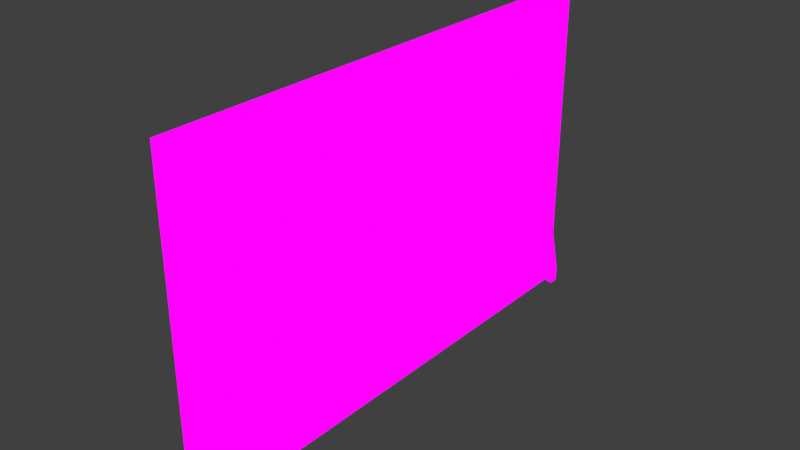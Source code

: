# Source: vestaofficewallDivisory.blend  (saved by Blender 2.82.7; exported with 4.5.12 LTS)
import bpy
from mathutils import Matrix  # noqa: F401  (used for matrix-valued properties, if any)

bpy.ops.wm.read_factory_settings(use_empty=True)
scene = bpy.context.scene
scene.name = 'Scene'

# ---- collections
col_collection = bpy.data.collections.new('Collection'); scene.collection.children.link(col_collection)

# ---- images (referenced by path relative to the original .blend; pixels are not part of the script)
import os
ASSET_DIR = os.environ.get("B2B_ASSET_DIR", "")  # directory of the original .blend (textures are referenced by path, not embedded)
HERE = os.path.dirname(os.path.abspath(__file__))  # packed textures are extracted next to this script under _unpacked/

def load_image(name, relpath, width, height, colorspace="sRGB"):
    """Load a texture the original file referenced (path relative to the .blend, or extracted next to this script)."""
    p = next((c for c in (os.path.join(HERE, relpath), os.path.join(ASSET_DIR, relpath)) if relpath and os.path.exists(c)), "")
    if p:
        img = bpy.data.images.load(p, check_existing=True)
        img.name = name
    else:  # same state as the original file: an image datablock whose file is absent (Cycles renders it pink)
        img = bpy.data.images.new(name, width, height)
        img.source = "FILE"
        img.filepath = "//" + (relpath or name)
    img.colorspace_settings.name = colorspace
    return img
img_walldivisory_png = load_image('wallDivisory.png', 'wallDivisory.png', 1024, 1024, 'sRGB')

# ---- materials (node trees are filled in below, after node groups)
mat_walldivisory = bpy.data.materials.new('wallDivisory')
mat_walldivisory.alpha_threshold = 0.0
mat_walldivisory.use_transparent_shadow = False
mat_walldivisory.line_color = (0.0, 0.0, 0.0, 1.0)

# ---- material node trees
mat_walldivisory.use_nodes = True; mat_walldivisory.node_tree.nodes.clear()
_N = mat_walldivisory.node_tree.nodes; _L = mat_walldivisory.node_tree.links
n0 = _N.new('ShaderNodeOutputMaterial'); n0.name = 'Material Output'; n0.location = (400, 0)
n1 = _N.new('ShaderNodeLightPath'); n1.name = 'Light Path'; n1.location = (0, 250)
n2 = _N.new('ShaderNodeBsdfTransparent'); n2.name = 'Transparent BSDF'; n2.location = (-200, -100)
n3 = _N.new('ShaderNodeEmission'); n3.name = 'Emission'; n3.location = (-200, -200)
n4 = _N.new('ShaderNodeMixShader'); n4.name = 'Mix Shader'; n4.location = (200, 0)
n5 = _N.new('ShaderNodeMixShader'); n5.name = 'Mix Shader.001'; n5.location = (0, -100)
n6 = _N.new('ShaderNodeTexImage'); n6.name = 'Image Texture'; n6.location = (-500, 100)
n6.image = img_walldivisory_png
n6.interpolation = 'Closest'
_L.new(n6.outputs[0], n3.inputs[0])
_L.new(n6.outputs[1], n5.inputs[0])
_L.new(n2.outputs[0], n5.inputs[1])
_L.new(n2.outputs[0], n4.inputs[1])
_L.new(n3.outputs[0], n5.inputs[2])
_L.new(n5.outputs[0], n4.inputs[2])
_L.new(n1.outputs[0], n4.inputs[0])
_L.new(n4.outputs[0], n0.inputs[0])
n0.is_active_output = True

# ---- world
world_world = bpy.data.worlds.new('World'); scene.world = world_world
world_world.use_nodes = True; world_world.node_tree.nodes.clear()
_N = world_world.node_tree.nodes; _L = world_world.node_tree.links
n0 = _N.new('ShaderNodeOutputWorld'); n0.name = 'World Output'; n0.location = (300, 300)
n1 = _N.new('ShaderNodeBackground'); n1.name = 'Background'; n1.location = (10, 300)
n1.inputs[0].default_value = (0.05088, 0.05088, 0.05088, 1.0)
_L.new(n1.outputs[0], n0.inputs[0])
n0.is_active_output = True
world_world.color = (0.05088, 0.05088, 0.05088)
world_world.use_sun_shadow = False
world_world.sun_shadow_jitter_overblur = 0.0

# ---- meshes
me_cube = bpy.data.meshes.new('Cube')
me_cube.from_pydata([(0.0, -0.5, 0.0), (0.0, 0.7972, 0.25), (0.0, 0.5, 0.0), (0.0, 0.0, 0.0), (0.0, -0.75, 0.0), (0.0, 0.75, 0.75), (0.0, 0.25, 0.0), (0.0, -0.5, 0.25), (0.0, 0.7972, 0.75), (0.0, 0.5, 0.25), (0.0, 0.25, 0.25), (0.0, -1.5, -0.5), (0.0, -1.25, 0.0), (0.0, -0.25, 0.25), (0.0, -0.75, 0.5), (0.0, -0.25, 0.5), (0.0, -0.5, 0.5), (0.0, 0.0, 0.25), (0.0, 0.5, 0.5), (0.0, 0.25, 0.5), (0.0, -0.75, 0.75), (0.0, 0.0, 0.5), (0.0, -0.5, 0.75), (0.0, -0.25, 0.75), (0.0, 0.0, 0.75), (0.0, 0.25, 0.75), (0.0, 0.5, 0.75), (0.0, -1.5, 0.75), (0.0, -0.5, -0.75), (0.0, -1.0, 0.0), (0.0, -1.0, 0.25), (0.0, -1.25, 0.25), (0.0, -0.75, 0.25), (0.0, -1.25, 0.5), (0.0, 0.0, -0.75), (0.0, -1.0, 0.5), (0.0, -1.5, 0.5), (0.0, -0.25, -0.75), (0.0, -1.25, 0.75), (0.0, -1.0, 0.75), (0.0, 0.7972, -0.5), (0.0, 0.25, -0.75), (0.0, 0.5, -0.75), (0.0, 0.0, -0.5), (0.0, -0.25, -0.5), (0.0, 0.7972, 0.5), (0.0, 0.75, -0.5), (0.0, 0.5, -0.5), (0.0, 0.25, -0.25), (0.0, -0.25, -0.25), (0.0, 0.5, -0.25), (0.0, 0.25, -0.5), (0.0, 0.0, -0.25), (0.0, -1.5, -0.75), (0.0, -0.25, 0.0), (0.0, -1.25, -0.75), (0.0, -1.0, -0.75), (0.0, -1.0, -0.25), (0.0, -1.25, -0.5), (0.0, -0.75, -0.5), (0.0, -1.5, 0.0), (0.0, -1.25, -0.25), (0.0, -0.75, -0.75), (0.0, -1.0, -0.5), (0.0, -1.5, 0.25), (0.0, -0.75, -0.25), (0.0, -0.5, -0.5), (0.0, -0.5, -0.25), (-0.0371, 0.25, 0.5), (-0.0371, 0.25, 0.25), (-0.0371, 0.25, 0.75), (-0.0371, 0.0, 0.25), (-0.0371, -0.25, 0.0), (-0.0371, 0.0, 0.0), (-0.0371, -0.25, 0.25), (-0.0371, 0.5, 0.25), (-0.0371, 0.75, 0.25), (-0.0371, 0.0, 0.75), (-0.0371, -0.25, 0.5), (-0.0371, -0.5, 0.5), (-0.0371, 0.25, 0.0), (-0.0371, 0.5, 0.0), (-0.0371, -1.5, -0.75), (-0.0371, -1.25, -0.75), (-0.0371, 0.25, -0.25), (-0.0371, 0.25, -0.5), (-0.0371, -1.0, -0.25), (-0.0371, -1.0, -0.5), (-0.0371, 0.75, -0.5), (-0.0371, 0.75, -0.25), (-0.0371, 0.5, -0.5), (-0.0371, -0.5, 0.25), (-0.0371, -1.25, -0.25), (-0.0371, -1.25, 0.0), (-0.0371, -1.0, -0.75), (-0.0371, -0.75, -0.75), (-0.0371, 0.5, -0.25), (-0.0371, -1.0, 0.75), (-0.0371, -1.25, 0.75), (-0.0371, -1.547, 0.5), (-0.0371, -1.5, 0.0), (-0.0371, 0.75, -0.75), (-0.0371, -0.75, 0.5), (-0.0371, 0.0, 0.5), (-0.0371, 0.5, 0.75), (-0.0371, 0.75, 0.75), (-0.0371, 0.75, 0.5), (-0.0371, -1.5, 0.5), (-0.0371, -1.25, 0.5), (-0.0371, -0.75, 0.75), (-0.0371, 0.5, 0.5), (-0.0371, -0.5, 0.75), (-0.0371, -0.25, 0.75), (-0.0371, -1.0, 0.0), (-0.0371, -1.0, 0.25), (-0.0371, -1.25, 0.25), (-0.0371, -1.5, 0.75), (-0.0371, -0.75, 0.25), (-0.0371, -0.5, 0.0), (-0.0371, -0.5, -0.25), (-0.0371, 0.5, -0.75), (-0.0371, -1.0, 0.5), (-0.0371, -0.25, -0.75), (-0.0371, 0.0, -0.75), (-0.0371, 0.25, -0.75), (-0.0371, 0.0, -0.5), (-0.0371, -1.25, -0.5), (-0.0371, -0.75, 0.0), (-0.0371, -0.25, -0.25), (-0.0371, -0.25, -0.5), (-0.0371, 0.0, -0.25), (-0.0371, -0.75, -0.5), (-0.0371, -1.547, -0.5), (-0.0371, -1.5, -0.25), (-0.0371, -0.5, -0.75), (-0.0371, -0.75, -0.25), (-0.0371, -0.5, -0.5), (-0.0371, -1.547, 0.0), (-0.0371, -1.547, -0.75), (-0.0371, -1.547, -0.25), (-0.0371, -1.5, -0.5), (-0.0371, -1.547, 0.75), (-0.0371, -1.547, 0.25), (-0.0371, -1.5, 0.25), (-0.0371, 0.75, 0.0), (-0.0371, 0.7972, -0.75), (-0.0371, 0.7972, -0.5), (-0.0371, 0.7972, 0.25), (-0.0371, 0.7972, -0.25), (-0.0371, 0.7972, 0.0), (-0.0371, 0.7972, 0.5), (-0.0371, 0.7972, 0.75), (0.0, 0.75, -0.75), (0.0, 0.7972, -0.75), (0.0, 0.7972, -0.25), (0.0, 0.75, -0.25), (0.0, 0.7972, 0.0), (0.0, 0.75, 0.0), (0.0, 0.75, 0.5), (0.0, 0.75, 0.25), (0.0, -1.5, -0.25), (0.0, -1.547, -0.75), (0.0, -1.547, -0.5), (0.0, -1.547, 0.0), (0.0, -1.547, -0.25), (0.0, -1.547, 0.25), (0.0, -1.547, 0.5), (0.0, -1.547, 0.75), (0.03398, -1.5, -0.6867), (0.03398, -1.5, -0.7586), (-0.07108, 0.75, -0.6867), (-0.07108, 0.7972, -0.6867), (-0.07108, -1.5, -0.6867), (-0.07108, -1.547, -0.6867), (0.03398, 0.75, -0.6867), (0.03398, 0.7972, -0.6867), (0.03398, -1.547, -0.6867), (-0.07108, -1.5, -0.7586), (-0.07108, -1.547, -0.7586), (-0.07108, 0.7972, -0.7586), (-0.07108, 0.75, -0.7586), (0.03398, 0.75, -0.7586), (0.03398, 0.7972, -0.7586), (0.03398, -1.547, -0.7586)], [], [(32, 14, 16, 7), (2, 9, 159, 157), (6, 10, 9, 2), (3, 17, 10, 6), (54, 13, 17, 3), (0, 7, 13, 54), (4, 32, 7, 0), (7, 16, 15, 13), (13, 15, 21, 17), (17, 21, 19, 10), (10, 19, 18, 9), (9, 18, 158, 159), (14, 20, 22, 16), (16, 22, 23, 15), (15, 23, 24, 21), (21, 24, 25, 19), (19, 25, 26, 18), (18, 26, 5, 158), (60, 64, 31, 12), (12, 31, 30, 29), (29, 30, 32, 4), (64, 36, 33, 31), (31, 33, 35, 30), (30, 35, 14, 32), (36, 27, 38, 33), (33, 38, 39, 35), (35, 39, 20, 14), (37, 44, 43, 34), (34, 43, 51, 41), (41, 51, 47, 42), (42, 47, 46, 152), (44, 49, 52, 43), (43, 52, 48, 51), (51, 48, 50, 47), (47, 50, 155, 46), (49, 54, 3, 52), (52, 3, 6, 48), (48, 6, 2, 50), (50, 2, 157, 155), (53, 11, 58, 55), (55, 58, 63, 56), (56, 63, 59, 62), (11, 160, 61, 58), (58, 61, 57, 63), (63, 57, 65, 59), (160, 60, 12, 61), (61, 12, 29, 57), (57, 29, 4, 65), (62, 59, 66, 28), (28, 66, 44, 37), (59, 65, 67, 66), (66, 67, 49, 44), (65, 4, 0, 67), (67, 0, 54, 49), (117, 102, 79, 91), (81, 75, 76, 144), (80, 69, 75, 81), (73, 71, 69, 80), (72, 74, 71, 73), (118, 91, 74, 72), (127, 117, 91, 118), (91, 79, 78, 74), (74, 78, 103, 71), (71, 103, 68, 69), (69, 68, 110, 75), (75, 110, 106, 76), (102, 109, 111, 79), (79, 111, 112, 78), (78, 112, 77, 103), (103, 77, 70, 68), (68, 70, 104, 110), (110, 104, 105, 106), (100, 143, 115, 93), (93, 115, 114, 113), (113, 114, 117, 127), (143, 107, 108, 115), (115, 108, 121, 114), (114, 121, 102, 117), (107, 116, 98, 108), (108, 98, 97, 121), (121, 97, 109, 102), (122, 129, 125, 123), (123, 125, 85, 124), (124, 85, 90, 120), (120, 90, 88, 101), (129, 128, 130, 125), (125, 130, 84, 85), (85, 84, 96, 90), (90, 96, 89, 88), (128, 72, 73, 130), (130, 73, 80, 84), (84, 80, 81, 96), (96, 81, 144, 89), (82, 140, 126, 83), (83, 126, 87, 94), (94, 87, 131, 95), (140, 133, 92, 126), (126, 92, 86, 87), (87, 86, 135, 131), (133, 100, 93, 92), (92, 93, 113, 86), (86, 113, 127, 135), (95, 131, 136, 134), (134, 136, 129, 122), (131, 135, 119, 136), (136, 119, 128, 129), (135, 127, 118, 119), (119, 118, 72, 128), (5, 105, 104, 26), (160, 11, 140, 133), (24, 77, 112, 23), (56, 62, 95, 94), (34, 41, 124, 123), (155, 157, 144, 89), (42, 152, 101, 120), (158, 5, 105, 106), (39, 97, 98, 38), (55, 56, 94, 83), (157, 159, 76, 144), (28, 37, 122, 134), (25, 70, 77, 24), (37, 34, 123, 122), (64, 60, 100, 143), (159, 158, 106, 76), (36, 64, 143, 107), (152, 46, 88, 101), (41, 42, 120, 124), (53, 55, 83, 82), (11, 53, 82, 140), (60, 160, 133, 100), (22, 111, 109, 20), (38, 98, 116, 27), (27, 36, 107, 116), (46, 155, 89, 88), (26, 104, 70, 25), (62, 28, 134, 95), (23, 112, 111, 22), (20, 109, 97, 39), (152, 153, 182, 181), (140, 132, 139, 133), (133, 139, 137, 100), (100, 137, 142, 143), (143, 142, 99, 107), (107, 99, 141, 116), (146, 145, 179, 171), (146, 88, 89, 148), (148, 89, 144, 149), (149, 144, 76, 147), (147, 76, 106, 150), (150, 106, 105, 151), (101, 88, 170, 180), (46, 40, 154, 155), (155, 154, 156, 157), (157, 156, 1, 159), (159, 1, 45, 158), (158, 45, 8, 5), (40, 46, 174, 175), (162, 11, 160, 164), (164, 160, 60, 163), (163, 60, 64, 165), (165, 64, 36, 166), (166, 36, 27, 167), (8, 45, 150, 151), (45, 1, 147, 150), (1, 156, 149, 147), (156, 154, 148, 149), (154, 40, 146, 148), (40, 153, 145, 146), (151, 105, 5, 8), (141, 167, 27, 116), (167, 141, 99, 166), (166, 99, 142, 165), (165, 142, 137, 163), (163, 137, 139, 164), (164, 139, 132, 162), (162, 132, 138, 161), (177, 178, 173, 172), (179, 180, 170, 171), (181, 182, 175, 174), (183, 169, 168, 176), (82, 138, 178, 177), (46, 152, 181, 174), (138, 132, 173, 178), (11, 162, 176, 168), (153, 40, 175, 182), (145, 101, 180, 179), (53, 11, 168, 169), (132, 140, 172, 173), (161, 53, 169, 183), (88, 146, 171, 170), (162, 161, 183, 176), (140, 82, 177, 172)])
_uv = me_cube.uv_layers.new(name='UVMap')
_uv.uv.foreach_set('vector', [0.4555, 0.4951, 0.4555, 0.5771, 0.5201, 0.5771, 0.5201, 0.4951, 0.5856, 0.4126, 0.5856, 0.4946, 0.6502, 0.4946, 0.6502, 0.4126, 0.5205, 0.4126, 0.5205, 0.4946, 0.5852, 0.4946, 0.5852, 0.4126, 0.4555, 0.4126, 0.4555, 0.4946, 0.5201, 0.4946, 0.5201, 0.4126, 0.4555, 0.4951, 0.4555, 0.5771, 0.5201, 0.5771, 0.5201, 0.4951, 0.5205, 0.4126, 0.5205, 0.4946, 0.5852, 0.4946, 0.5852, 0.4126, 0.4555, 0.4126, 0.4555, 0.4946, 0.5201, 0.4946, 0.5201, 0.4126, 0.3904, 0.4951, 0.3904, 0.5771, 0.4551, 0.5771, 0.4551, 0.4951, 0.4555, 0.4951, 0.4555, 0.5771, 0.5201, 0.5771, 0.5201, 0.4951, 0.4555, 0.4951, 0.4555, 0.5771, 0.5201, 0.5771, 0.5201, 0.4951, 0.5205, 0.4951, 0.5205, 0.5771, 0.5852, 0.5771, 0.5852, 0.4951, 0.5856, 0.4951, 0.5856, 0.5771, 0.6502, 0.5771, 0.6502, 0.4951, 0.4555, 0.5776, 0.4555, 0.6595, 0.5201, 0.6595, 0.5201, 0.5776, 0.3904, 0.5776, 0.3904, 0.6595, 0.4551, 0.6595, 0.4551, 0.5776, 0.4555, 0.5776, 0.4555, 0.6595, 0.5201, 0.6595, 0.5201, 0.5776, 0.4555, 0.5776, 0.4555, 0.6595, 0.5201, 0.6595, 0.5201, 0.5776, 0.5205, 0.5776, 0.5205, 0.6595, 0.5852, 0.6595, 0.5852, 0.5776, 0.5856, 0.5776, 0.5856, 0.6595, 0.6502, 0.6595, 0.6502, 0.5776, 0.2604, 0.4126, 0.2604, 0.4946, 0.325, 0.4946, 0.325, 0.4126, 0.3254, 0.4126, 0.3254, 0.4946, 0.39, 0.4946, 0.39, 0.4126, 0.3904, 0.4126, 0.3904, 0.4946, 0.4551, 0.4946, 0.4551, 0.4126, 0.2604, 0.4951, 0.2604, 0.5771, 0.325, 0.5771, 0.325, 0.4951, 0.3254, 0.4951, 0.3254, 0.5771, 0.39, 0.5771, 0.39, 0.4951, 0.3904, 0.4951, 0.3904, 0.5771, 0.4551, 0.5771, 0.4551, 0.4951, 0.2604, 0.5776, 0.2604, 0.6595, 0.325, 0.6595, 0.325, 0.5776, 0.3254, 0.5776, 0.3254, 0.6595, 0.39, 0.6595, 0.39, 0.5776, 0.3904, 0.5776, 0.3904, 0.6595, 0.4551, 0.6595, 0.4551, 0.5776, 0.3904, 0.6595, 0.3904, 0.5776, 0.4551, 0.5776, 0.4551, 0.6595, 0.4555, 0.6595, 0.4555, 0.5776, 0.5201, 0.5776, 0.5201, 0.6595, 0.5205, 0.6595, 0.5205, 0.5776, 0.5852, 0.5776, 0.5852, 0.6595, 0.5856, 0.6595, 0.5856, 0.5776, 0.6502, 0.5776, 0.6502, 0.6595, 0.3904, 0.5771, 0.3904, 0.4951, 0.4551, 0.4951, 0.4551, 0.5771, 0.4555, 0.5771, 0.4555, 0.4951, 0.5201, 0.4951, 0.5201, 0.5771, 0.5205, 0.5771, 0.5205, 0.4951, 0.5852, 0.4951, 0.5852, 0.5771, 0.5856, 0.5771, 0.5856, 0.4951, 0.6502, 0.4951, 0.6502, 0.5771, 0.3904, 0.4946, 0.3904, 0.4126, 0.4551, 0.4126, 0.4551, 0.4946, 0.4555, 0.4946, 0.4555, 0.4126, 0.5201, 0.4126, 0.5201, 0.4946, 0.5205, 0.4946, 0.5205, 0.4126, 0.5852, 0.4126, 0.5852, 0.4946, 0.5856, 0.4946, 0.5856, 0.4126, 0.6502, 0.4126, 0.6502, 0.4946, 0.2604, 0.6595, 0.2604, 0.5776, 0.325, 0.5776, 0.325, 0.6595, 0.3254, 0.6595, 0.3254, 0.5776, 0.39, 0.5776, 0.39, 0.6595, 0.3904, 0.6595, 0.3904, 0.5776, 0.4551, 0.5776, 0.4551, 0.6595, 0.2604, 0.5771, 0.2604, 0.4951, 0.325, 0.4951, 0.325, 0.5771, 0.3254, 0.5771, 0.3254, 0.4951, 0.39, 0.4951, 0.39, 0.5771, 0.3904, 0.5771, 0.3904, 0.4951, 0.4551, 0.4951, 0.4551, 0.5771, 0.2604, 0.4946, 0.2604, 0.4126, 0.325, 0.4126, 0.325, 0.4946, 0.3254, 0.4946, 0.3254, 0.4126, 0.39, 0.4126, 0.39, 0.4946, 0.3904, 0.4946, 0.3904, 0.4126, 0.4551, 0.4126, 0.4551, 0.4946, 0.3904, 0.6595, 0.3904, 0.5776, 0.4551, 0.5776, 0.4551, 0.6595, 0.4555, 0.6595, 0.4555, 0.5776, 0.5201, 0.5776, 0.5201, 0.6595, 0.3904, 0.5771, 0.3904, 0.4951, 0.4551, 0.4951, 0.4551, 0.5771, 0.4555, 0.5771, 0.4555, 0.4951, 0.5201, 0.4951, 0.5201, 0.5771, 0.3904, 0.4946, 0.3904, 0.4126, 0.4551, 0.4126, 0.4551, 0.4946, 0.4555, 0.4946, 0.4555, 0.4126, 0.5201, 0.4126, 0.5201, 0.4946, 0.4555, 0.4951, 0.4555, 0.5771, 0.5201, 0.5771, 0.5201, 0.4951, 0.5856, 0.4126, 0.5856, 0.4946, 0.6502, 0.4946, 0.6502, 0.4126, 0.5205, 0.4126, 0.5205, 0.4946, 0.5852, 0.4946, 0.5852, 0.4126, 0.4555, 0.4126, 0.4555, 0.4946, 0.5201, 0.4946, 0.5201, 0.4126, 0.4555, 0.4951, 0.4555, 0.5771, 0.5201, 0.5771, 0.5201, 0.4951, 0.5205, 0.4126, 0.5205, 0.4946, 0.5852, 0.4946, 0.5852, 0.4126, 0.4555, 0.4126, 0.4555, 0.4946, 0.5201, 0.4946, 0.5201, 0.4126, 0.3904, 0.4951, 0.3904, 0.5771, 0.4551, 0.5771, 0.4551, 0.4951, 0.4555, 0.4951, 0.4555, 0.5771, 0.5201, 0.5771, 0.5201, 0.4951, 0.4555, 0.4951, 0.4555, 0.5771, 0.5201, 0.5771, 0.5201, 0.4951, 0.5205, 0.4951, 0.5205, 0.5771, 0.5852, 0.5771, 0.5852, 0.4951, 0.5856, 0.4951, 0.5856, 0.5771, 0.6502, 0.5771, 0.6502, 0.4951, 0.4555, 0.5776, 0.4555, 0.6595, 0.5201, 0.6595, 0.5201, 0.5776, 0.3904, 0.5776, 0.3904, 0.6595, 0.4551, 0.6595, 0.4551, 0.5776, 0.4555, 0.5776, 0.4555, 0.6595, 0.5201, 0.6595, 0.5201, 0.5776, 0.4555, 0.5776, 0.4555, 0.6595, 0.5201, 0.6595, 0.5201, 0.5776, 0.5205, 0.5776, 0.5205, 0.6595, 0.5852, 0.6595, 0.5852, 0.5776, 0.5856, 0.5776, 0.5856, 0.6595, 0.6502, 0.6595, 0.6502, 0.5776, 0.2604, 0.4126, 0.2604, 0.4946, 0.325, 0.4946, 0.325, 0.4126, 0.3254, 0.4126, 0.3254, 0.4946, 0.39, 0.4946, 0.39, 0.4126, 0.3904, 0.4126, 0.3904, 0.4946, 0.4551, 0.4946, 0.4551, 0.4126, 0.2604, 0.4951, 0.2604, 0.5771, 0.325, 0.5771, 0.325, 0.4951, 0.3254, 0.4951, 0.3254, 0.5771, 0.39, 0.5771, 0.39, 0.4951, 0.3904, 0.4951, 0.3904, 0.5771, 0.4551, 0.5771, 0.4551, 0.4951, 0.2604, 0.5776, 0.2604, 0.6595, 0.325, 0.6595, 0.325, 0.5776, 0.3254, 0.5776, 0.3254, 0.6595, 0.39, 0.6595, 0.39, 0.5776, 0.3904, 0.5776, 0.3904, 0.6595, 0.4551, 0.6595, 0.4551, 0.5776, 0.3904, 0.6595, 0.3904, 0.5776, 0.4551, 0.5776, 0.4551, 0.6595, 0.4555, 0.6595, 0.4555, 0.5776, 0.5201, 0.5776, 0.5201, 0.6595, 0.5205, 0.6595, 0.5205, 0.5776, 0.5852, 0.5776, 0.5852, 0.6595, 0.5856, 0.6595, 0.5856, 0.5776, 0.6502, 0.5776, 0.6502, 0.6595, 0.3904, 0.5771, 0.3904, 0.4951, 0.4551, 0.4951, 0.4551, 0.5771, 0.4555, 0.5771, 0.4555, 0.4951, 0.5201, 0.4951, 0.5201, 0.5771, 0.5205, 0.5771, 0.5205, 0.4951, 0.5852, 0.4951, 0.5852, 0.5771, 0.5856, 0.5771, 0.5856, 0.4951, 0.6502, 0.4951, 0.6502, 0.5771, 0.3904, 0.4946, 0.3904, 0.4126, 0.4551, 0.4126, 0.4551, 0.4946, 0.4555, 0.4946, 0.4555, 0.4126, 0.5201, 0.4126, 0.5201, 0.4946, 0.5205, 0.4946, 0.5205, 0.4126, 0.5852, 0.4126, 0.5852, 0.4946, 0.5856, 0.4946, 0.5856, 0.4126, 0.6502, 0.4126, 0.6502, 0.4946, 0.2604, 0.6595, 0.2604, 0.5776, 0.325, 0.5776, 0.325, 0.6595, 0.3254, 0.6595, 0.3254, 0.5776, 0.39, 0.5776, 0.39, 0.6595, 0.3904, 0.6595, 0.3904, 0.5776, 0.4551, 0.5776, 0.4551, 0.6595, 0.2604, 0.5771, 0.2604, 0.4951, 0.325, 0.4951, 0.325, 0.5771, 0.3254, 0.5771, 0.3254, 0.4951, 0.39, 0.4951, 0.39, 0.5771, 0.3904, 0.5771, 0.3904, 0.4951, 0.4551, 0.4951, 0.4551, 0.5771, 0.2604, 0.4946, 0.2604, 0.4126, 0.325, 0.4126, 0.325, 0.4946, 0.3254, 0.4946, 0.3254, 0.4126, 0.39, 0.4126, 0.39, 0.4946, 0.3904, 0.4946, 0.3904, 0.4126, 0.4551, 0.4126, 0.4551, 0.4946, 0.3904, 0.6595, 0.3904, 0.5776, 0.4551, 0.5776, 0.4551, 0.6595, 0.4555, 0.6595, 0.4555, 0.5776, 0.5201, 0.5776, 0.5201, 0.6595, 0.3904, 0.5771, 0.3904, 0.4951, 0.4551, 0.4951, 0.4551, 0.5771, 0.4555, 0.5771, 0.4555, 0.4951, 0.5201, 0.4951, 0.5201, 0.5771, 0.3904, 0.4946, 0.3904, 0.4126, 0.4551, 0.4126, 0.4551, 0.4946, 0.4555, 0.4946, 0.4555, 0.4126, 0.5201, 0.4126, 0.5201, 0.4946, 0.6502, 0.6595, 0.6502, 0.6595, 0.5856, 0.6595, 0.5856, 0.6595, 0.2604, 0.4951, 0.2604, 0.5771, 0.2604, 0.5771, 0.2604, 0.4951, 0.5201, 0.6595, 0.5201, 0.6595, 0.4555, 0.6595, 0.4555, 0.6595, 0.3904, 0.6595, 0.4551, 0.6595, 0.4551, 0.6595, 0.3904, 0.6595, 0.4555, 0.6595, 0.5201, 0.6595, 0.5201, 0.6595, 0.4555, 0.6595, 0.6502, 0.4946, 0.6502, 0.4126, 0.6502, 0.4126, 0.6502, 0.4946, 0.5856, 0.6595, 0.6502, 0.6595, 0.6502, 0.6595, 0.5856, 0.6595, 0.6502, 0.5776, 0.6502, 0.6595, 0.6502, 0.6595, 0.6502, 0.5776, 0.39, 0.6595, 0.39, 0.6595, 0.3254, 0.6595, 0.3254, 0.6595, 0.3254, 0.6595, 0.39, 0.6595, 0.39, 0.6595, 0.3254, 0.6595, 0.6502, 0.4126, 0.6502, 0.4946, 0.6502, 0.4946, 0.6502, 0.4126, 0.4555, 0.6595, 0.5201, 0.6595, 0.5201, 0.6595, 0.4555, 0.6595, 0.5201, 0.6595, 0.5201, 0.6595, 0.4555, 0.6595, 0.4555, 0.6595, 0.3904, 0.6595, 0.4551, 0.6595, 0.4551, 0.6595, 0.3904, 0.6595, 0.2604, 0.4946, 0.2604, 0.4126, 0.2604, 0.4126, 0.2604, 0.4946, 0.6502, 0.4951, 0.6502, 0.5771, 0.6502, 0.5771, 0.6502, 0.4951, 0.2604, 0.5771, 0.2604, 0.4951, 0.2604, 0.4951, 0.2604, 0.5771, 0.6502, 0.6595, 0.6502, 0.5776, 0.6502, 0.5776, 0.6502, 0.6595, 0.5205, 0.6595, 0.5852, 0.6595, 0.5852, 0.6595, 0.5205, 0.6595, 0.2604, 0.6595, 0.325, 0.6595, 0.325, 0.6595, 0.2604, 0.6595, 0.2604, 0.5776, 0.2604, 0.6595, 0.2604, 0.6595, 0.2604, 0.5776, 0.2604, 0.4126, 0.2604, 0.4946, 0.2604, 0.4946, 0.2604, 0.4126, 0.5201, 0.6595, 0.5201, 0.6595, 0.4555, 0.6595, 0.4555, 0.6595, 0.325, 0.6595, 0.325, 0.6595, 0.2604, 0.6595, 0.2604, 0.6595, 0.2604, 0.6595, 0.2604, 0.5776, 0.2604, 0.5776, 0.2604, 0.6595, 0.6502, 0.5771, 0.6502, 0.4951, 0.6502, 0.4951, 0.6502, 0.5771, 0.5852, 0.6595, 0.5852, 0.6595, 0.5205, 0.6595, 0.5205, 0.6595, 0.3904, 0.6595, 0.4551, 0.6595, 0.4551, 0.6595, 0.3904, 0.6595, 0.4551, 0.6595, 0.4551, 0.6595, 0.3904, 0.6595, 0.3904, 0.6595, 0.4551, 0.6595, 0.4551, 0.6595, 0.3904, 0.6595, 0.3904, 0.6595, 0.0, 0.0, 0.0, 0.0, 0.0, 0.0, 0.0, 0.0, 0.6506, 0.907, 0.7152, 0.907, 0.7152, 0.825, 0.6506, 0.825, 0.6506, 0.8245, 0.7152, 0.8245, 0.7152, 0.7425, 0.6506, 0.7425, 0.6506, 0.742, 0.7152, 0.742, 0.7152, 0.6601, 0.6506, 0.6601, 0.6506, 0.6595, 0.7152, 0.6595, 0.7152, 0.5776, 0.6506, 0.5776, 0.6506, 0.5771, 0.7152, 0.5771, 0.7152, 0.4951, 0.6506, 0.4951, 0.6911, 0.701, 0.6911, 0.7835, 0.6911, 0.7835, 0.6911, 0.701, 0.6506, 0.907, 0.7152, 0.907, 0.7152, 0.825, 0.6506, 0.825, 0.6506, 0.8245, 0.7152, 0.8245, 0.7152, 0.7425, 0.6506, 0.7425, 0.6506, 0.742, 0.7152, 0.742, 0.7152, 0.6601, 0.6506, 0.6601, 0.6506, 0.6595, 0.7152, 0.6595, 0.7152, 0.5776, 0.6506, 0.5776, 0.6506, 0.5771, 0.7152, 0.5771, 0.7152, 0.4951, 0.6506, 0.4951, 0.6502, 0.6595, 0.6502, 0.5776, 0.6502, 0.5776, 0.6502, 0.6595, 0.6506, 0.907, 0.7152, 0.907, 0.7152, 0.825, 0.6506, 0.825, 0.6506, 0.8245, 0.7152, 0.8245, 0.7152, 0.7425, 0.6506, 0.7425, 0.6506, 0.742, 0.7152, 0.742, 0.7152, 0.6601, 0.6506, 0.6601, 0.6506, 0.6595, 0.7152, 0.6595, 0.7152, 0.5776, 0.6506, 0.5776, 0.6506, 0.5771, 0.7152, 0.5771, 0.7152, 0.4951, 0.6506, 0.4951, 0.7152, 0.907, 0.6506, 0.907, 0.6506, 0.907, 0.7152, 0.907, 0.6506, 0.907, 0.7152, 0.907, 0.7152, 0.825, 0.6506, 0.825, 0.6506, 0.8245, 0.7152, 0.8245, 0.7152, 0.7425, 0.6506, 0.7425, 0.6506, 0.742, 0.7152, 0.742, 0.7152, 0.6601, 0.6506, 0.6601, 0.6506, 0.6595, 0.7152, 0.6595, 0.7152, 0.5776, 0.6506, 0.5776, 0.6506, 0.5771, 0.7152, 0.5771, 0.7152, 0.4951, 0.6506, 0.4951, 0.6748, 0.701, 0.6748, 0.7835, 0.6911, 0.7835, 0.6911, 0.701, 0.6748, 0.701, 0.6748, 0.7835, 0.6911, 0.7835, 0.6911, 0.701, 0.6748, 0.701, 0.6748, 0.7835, 0.6911, 0.7835, 0.6911, 0.701, 0.6748, 0.701, 0.6748, 0.7835, 0.6911, 0.7835, 0.6911, 0.701, 0.6748, 0.701, 0.6748, 0.7835, 0.6911, 0.7835, 0.6911, 0.701, 0.6748, 0.701, 0.6748, 0.7835, 0.6911, 0.7835, 0.6911, 0.701, 0.6911, 0.7835, 0.6911, 0.701, 0.6748, 0.701, 0.6748, 0.7835, 0.6911, 0.701, 0.6748, 0.701, 0.6748, 0.7835, 0.6911, 0.7835, 0.0, 0.0, 0.0, 0.0, 0.0, 0.0, 0.0, 0.0, 0.6911, 0.701, 0.6748, 0.701, 0.6748, 0.7835, 0.6911, 0.7835, 0.6911, 0.701, 0.6748, 0.701, 0.6748, 0.7835, 0.6911, 0.7835, 0.6911, 0.701, 0.6748, 0.701, 0.6748, 0.7835, 0.6911, 0.7835, 0.6911, 0.701, 0.6748, 0.701, 0.6748, 0.7835, 0.6911, 0.7835, 0.6911, 0.701, 0.6748, 0.701, 0.6748, 0.7835, 0.6911, 0.7835, 0.6506, 0.9894, 0.7152, 0.9894, 0.7152, 0.9075, 0.6506, 0.9075, 0.6506, 0.9894, 0.7152, 0.9894, 0.7152, 0.9075, 0.6506, 0.9075, 0.6506, 0.9894, 0.7152, 0.9894, 0.7152, 0.9075, 0.6506, 0.9075, 0.6506, 0.9894, 0.7152, 0.9894, 0.7152, 0.9075, 0.6506, 0.9075, 0.0, 0.0, 0.0, 0.0, 0.0, 0.0, 0.0, 0.0, 0.6502, 0.5776, 0.6502, 0.6595, 0.6502, 0.6595, 0.6502, 0.5776, 0.6748, 0.7835, 0.6748, 0.701, 0.6748, 0.701, 0.6748, 0.7835, 0.7152, 0.907, 0.6506, 0.907, 0.6506, 0.907, 0.7152, 0.907, 0.6748, 0.7835, 0.6748, 0.701, 0.6748, 0.701, 0.6748, 0.7835, 0.0, 0.0, 0.0, 0.0, 0.0, 0.0, 0.0, 0.0, 0.2604, 0.6595, 0.2604, 0.5776, 0.2604, 0.5776, 0.2604, 0.6595, 0.7152, 0.907, 0.6506, 0.907, 0.6506, 0.907, 0.7152, 0.907, 0.0, 0.0, 0.0, 0.0, 0.0, 0.0, 0.0, 0.0, 0.7152, 0.907, 0.6506, 0.907, 0.6506, 0.907, 0.7152, 0.907, 0.6911, 0.701, 0.6911, 0.7835, 0.6911, 0.7835, 0.6911, 0.701, 0.2604, 0.5776, 0.2604, 0.6595, 0.2604, 0.6595, 0.2604, 0.5776])
me_cube.materials.append(mat_walldivisory)
me_cube.use_remesh_preserve_volume = False
me_cube.use_remesh_preserve_attributes = False
me_cube.use_mirror_vertex_groups = False
me_cube.update()

# ---- objects
ob_cube = bpy.data.objects.new('Cube', me_cube)

# ---- transforms, parenting, visibility, modifiers, constraints
ob_cube.location = (0.0, 0.0, 0.0)
ob_cube.lock_rotations_4d = False
ob_cube.empty_display_type = 'ARROWS'
ob_cube.lineart.crease_threshold = 0.0

# ---- collection membership
col_collection.objects.link(ob_cube)

# ---- scene / render settings (as saved in the file)
scene.frame_start = 1; scene.frame_end = 250; scene.frame_set(1)
scene.render.engine = 'BLENDER_EEVEE_NEXT'
scene.cycles.use_denoising = False
scene.cycles.samples = 128
scene.cycles.sampling_pattern = 'TABULATED_SOBOL'
scene.cycles.use_adaptive_sampling = False
scene.cycles.use_light_tree = False
scene.eevee.taa_samples = 1
scene.eevee.use_taa_reprojection = False
scene.view_settings.view_transform = 'Standard'
bpy.context.view_layer.update()

# ---- added for rendering (the .blend has no active camera): camera
cam_auto = bpy.data.cameras.new('AutoCamera')
cam_auto.lens = 50.0
cam_auto.sensor_width = 36.0
cam_auto.clip_end = 1000.0
ob_auto_camera = bpy.data.objects.new('AutoCamera', cam_auto)
scene.collection.objects.link(ob_auto_camera)
ob_auto_camera.location = (2.56267, -3.47246, 2.06066)
ob_auto_camera.rotation_euler = (1.09748, -7.21219e-08, 0.694738)
scene.camera = ob_auto_camera
bpy.context.view_layer.update()
